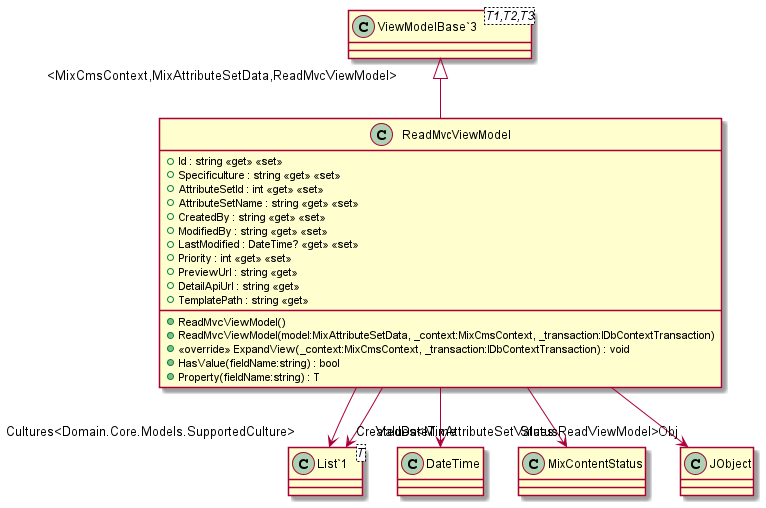

The diagram above was rendered by PlantUML. Its source (embedded in the PNG):
@startuml
class ReadMvcViewModel {
    + Id : string <<get>> <<set>>
    + Specificulture : string <<get>> <<set>>
    + AttributeSetId : int <<get>> <<set>>
    + AttributeSetName : string <<get>> <<set>>
    + CreatedBy : string <<get>> <<set>>
    + ModifiedBy : string <<get>> <<set>>
    + LastModified : DateTime? <<get>> <<set>>
    + Priority : int <<get>> <<set>>
    + PreviewUrl : string <<get>>
    + DetailApiUrl : string <<get>>
    + TemplatePath : string <<get>>
    + ReadMvcViewModel()
    + ReadMvcViewModel(model:MixAttributeSetData, _context:MixCmsContext, _transaction:IDbContextTransaction)
    + <<override>> ExpandView(_context:MixCmsContext, _transaction:IDbContextTransaction) : void
    + HasValue(fieldName:string) : bool
    + Property(fieldName:string) : T
}
class "ViewModelBase`3"<T1,T2,T3> {
}
class "List`1"<T> {
}
"ViewModelBase`3" "<MixCmsContext,MixAttributeSetData,ReadMvcViewModel>" <|-- ReadMvcViewModel
ReadMvcViewModel --> "Cultures<Domain.Core.Models.SupportedCulture>" "List`1"
ReadMvcViewModel --> "CreatedDateTime" DateTime
ReadMvcViewModel --> "Status" MixContentStatus
ReadMvcViewModel --> "Values<MixAttributeSetValues.ReadViewModel>" "List`1"
ReadMvcViewModel --> "Obj" JObject
@enduml